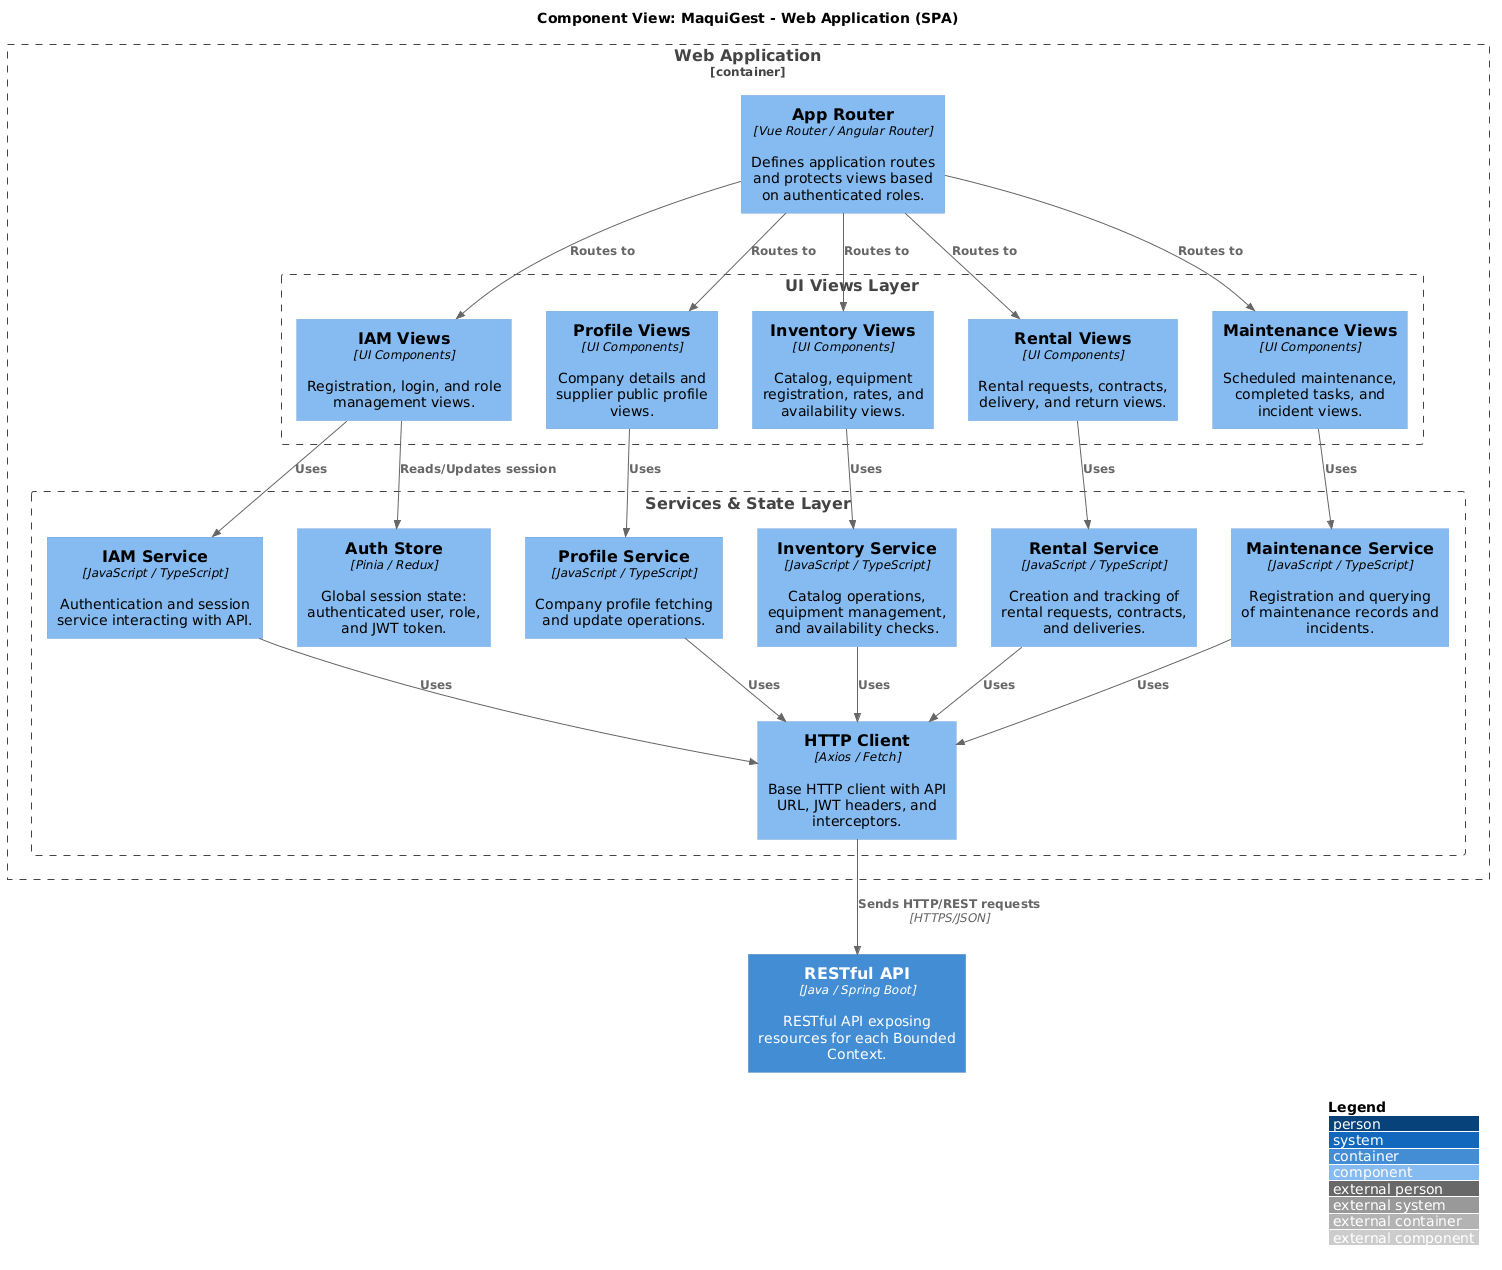

The diagram above was rendered by PlantUML. Its source (embedded in the PNG):
@startuml
!include https://raw.githubusercontent.com/plantuml-stdlib/C4-PlantUML/master/C4_Component.puml

LAYOUT_WITH_LEGEND()

title Component View: MaquiGest - Web Application (SPA)

Container_Boundary(web_app, "Web Application") {
    Component(router, "App Router", "Vue Router / Angular Router", "Defines application routes and protects views based on authenticated roles.")
    
    Boundary(views, "UI Views Layer") {
        Component(iam_views, "IAM Views", "UI Components", "Registration, login, and role management views.")
        Component(profile_views, "Profile Views", "UI Components", "Company details and supplier public profile views.")
        Component(inventory_views, "Inventory Views", "UI Components", "Catalog, equipment registration, rates, and availability views.")
        Component(rental_views, "Rental Views", "UI Components", "Rental requests, contracts, delivery, and return views.")
        Component(maint_views, "Maintenance Views", "UI Components", "Scheduled maintenance, completed tasks, and incident views.")
    }
    
    Boundary(services, "Services & State Layer") {
        Component(iam_service, "IAM Service", "JavaScript / TypeScript", "Authentication and session service interacting with API.")
        Component(auth_store, "Auth Store", "Pinia / Redux", "Global session state: authenticated user, role, and JWT token.")
        Component(profile_service, "Profile Service", "JavaScript / TypeScript", "Company profile fetching and update operations.")
        Component(inventory_service, "Inventory Service", "JavaScript / TypeScript", "Catalog operations, equipment management, and availability checks.")
        Component(rental_service, "Rental Service", "JavaScript / TypeScript", "Creation and tracking of rental requests, contracts, and deliveries.")
        Component(maint_service, "Maintenance Service", "JavaScript / TypeScript", "Registration and querying of maintenance records and incidents.")
        Component(http_client, "HTTP Client", "Axios / Fetch", "Base HTTP client with API URL, JWT headers, and interceptors.")
    }
}

Container(api, "RESTful API", "Java / Spring Boot", "RESTful API exposing resources for each Bounded Context.")

' Routing
Rel(router, iam_views, "Routes to")
Rel(router, profile_views, "Routes to")
Rel(router, inventory_views, "Routes to")
Rel(router, rental_views, "Routes to")
Rel(router, maint_views, "Routes to")

' Views -> Services/Stores
Rel(iam_views, iam_service, "Uses")
Rel(iam_views, auth_store, "Reads/Updates session")
Rel(profile_views, profile_service, "Uses")
Rel(inventory_views, inventory_service, "Uses")
Rel(rental_views, rental_service, "Uses")
Rel(maint_views, maint_service, "Uses")

' Services -> HTTP Client
Rel(iam_service, http_client, "Uses")
Rel(profile_service, http_client, "Uses")
Rel(inventory_service, http_client, "Uses")
Rel(rental_service, http_client, "Uses")
Rel(maint_service, http_client, "Uses")

' Remote Requests
Rel(http_client, api, "Sends HTTP/REST requests", "HTTPS/JSON")
@enduml